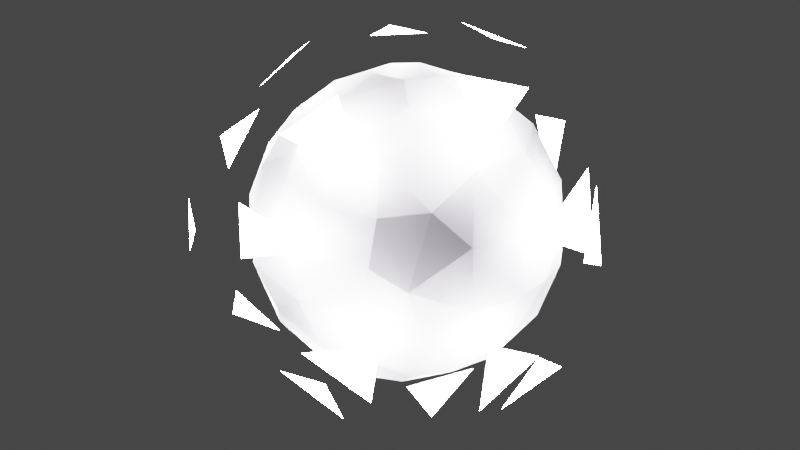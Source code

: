 # Source: Pocisk4.blend  (saved by Blender 2.81.16; exported with 4.5.12 LTS)
import bpy
from mathutils import Matrix  # noqa: F401  (used for matrix-valued properties, if any)

bpy.ops.wm.read_factory_settings(use_empty=True)
scene = bpy.context.scene
scene.name = 'Scene'

# ---- collections
col_collection = bpy.data.collections.new('Collection'); scene.collection.children.link(col_collection)

# ---- materials (node trees are filled in below, after node groups)
mat_material_002 = bpy.data.materials.new('Material.002')
mat_emission = bpy.data.materials.new('Emission')

# ---- material node trees
mat_material_002.use_nodes = True; mat_material_002.node_tree.nodes.clear()
_N = mat_material_002.node_tree.nodes; _L = mat_material_002.node_tree.links
n0 = _N.new('ShaderNodeOutputMaterial'); n0.name = 'Material Output'; n0.location = (300, 300)
n1 = _N.new('ShaderNodeBsdfPrincipled'); n1.name = 'Principled BSDF'; n1.location = (10, 300)
n1.distribution = 'GGX'
n1.subsurface_method = 'BURLEY'
n1.inputs[0].default_value = (0.9404, 0.8829, 1.0, 1.0)
n1.inputs[3].default_value = 1.45
n1.inputs[27].default_value = (0.0, 0.0, 0.0, 1.0)
n1.inputs[28].default_value = 1.0
_L.new(n1.outputs[0], n0.inputs[0])
n0.is_active_output = True
mat_emission.use_nodes = True; mat_emission.node_tree.nodes.clear()
_N = mat_emission.node_tree.nodes; _L = mat_emission.node_tree.links
n0 = _N.new('ShaderNodeOutputMaterial'); n0.name = 'Material Output'; n0.location = (300, 300)
n1 = _N.new('ShaderNodeEmission'); n1.name = 'Emission'; n1.location = (10, 300)
n1.inputs[1].default_value = 100.0
_L.new(n1.outputs[0], n0.inputs[0])
n0.is_active_output = True

# ---- world
world_world = bpy.data.worlds.new('World'); scene.world = world_world
world_world.use_nodes = True; world_world.node_tree.nodes.clear()
_N = world_world.node_tree.nodes; _L = world_world.node_tree.links
n0 = _N.new('ShaderNodeOutputWorld'); n0.name = 'World Output'; n0.location = (300, 300)
n1 = _N.new('ShaderNodeBackground'); n1.name = 'Background'; n1.location = (10, 300)
n1.inputs[0].default_value = (0.05088, 0.05088, 0.05088, 1.0)
_L.new(n1.outputs[0], n0.inputs[0])
n0.is_active_output = True
world_world.color = (0.05088, 0.05088, 0.05088)
world_world.use_sun_shadow = False
world_world.sun_shadow_jitter_overblur = 0.0

# ---- meshes
me_sphere = bpy.data.meshes.new('Sphere')
me_sphere.from_pydata([(-0.1089, 0.2579, 0.9683), (0.1104, 0.555, 0.8295), (-0.1843, 0.9495, 0.2948), (0.0983, 0.998, 0.09897), (0.09685, 0.9833, -0.1807), (0.08787, 0.8922, -0.4619), (-0.01134, 0.4747, -0.8891), (0.2301, 0.7443, 0.639), (0.2599, 0.8861, 0.3918), (0.07638, 0.7115, -0.7169), (0.4743, 0.8873, 2.23e-07), (0.4544, 0.8501, -0.2929), (0.5332, 0.8208, 0.251), (0.4065, 0.6685, -0.6396), (0.2154, 0.3266, 0.927), (0.424, 0.3555, 0.8408), (0.5568, 0.5504, 0.6418), (0.7557, 0.5918, 0.3092), (0.7661, 0.6498, -0.08216), (0.6833, 0.5738, -0.4683), (0.3064, 0.3608, -0.8935), (0.8683, 0.4652, -0.1971), (0.09285, 0.0762, -0.9995), (0.8821, 0.2846, 0.3852), (0.962, 0.2831, 0.1076), (0.8458, 0.2665, -0.4814), (0.5829, 0.2697, -0.7776), (0.1718, 0.1073, 0.9846), (0.7688, 0.1483, 0.6418), (0.9971, 0.09676, -0.09945), (0.4571, 0.04726, 0.897), (0.9608, -0.09635, 0.2931), (0.8854, -0.08431, -0.4754), (0.7042, -0.00774, -0.7175), (0.9877, -0.1986, -0.1003), (0.7189, -0.2698, 0.6564), (0.8508, -0.4567, 0.2931), (0.8828, -0.4735, -0.09945), (0.8193, -0.4293, -0.3919), (0.686, -0.3667, -0.6383), (0.4502, -0.08809, -0.8995), (0.4906, -0.2557, 0.8408), (0.6549, -0.5801, 0.4971), (0.6446, -0.7713, 0.07122), (0.6868, -0.6801, -0.2942), (0.5202, -0.566, -0.65), (0.2542, -0.291, 0.931), (0.4295, -0.7821, 0.4683), (0.4489, -0.8764, 0.1967), (0.3831, -0.7866, -0.4971), (0.3205, -0.6242, 0.73), (0.3738, -0.9361, -0.104), (0.1035, -0.625, -0.7892), (0.2826, -0.3812, -0.8917), (0.1772, -0.5298, 0.8381), (0.0964, -0.8815, 0.4814), (0.07932, -0.9815, 0.1967), (0.09003, -0.8848, -0.4754), (0.00937, -1.009, -0.09677), (-0.1487, -0.3589, -0.9283), (0.1216, -0.158, -0.9864), (-0.2308, -0.7177, 0.6764), (-0.2444, -0.9232, 0.3184), (-0.2364, -0.9297, -0.3085), (-0.1212, -0.6996, -0.7128), (-0.4716, -0.8619, 0.2046), (-0.481, -0.8836, -0.09105), (-0.3717, -0.7893, -0.5117), (0.06438, -0.1049, 0.9992), (-0.1891, -0.4381, 0.8912), (-0.5456, -0.4516, 0.7093), (-0.562, -0.6893, 0.4754), (-0.359, -0.5141, -0.7897), (-0.1718, -0.1073, 0.9846), (-0.7674, -0.6211, 0.189), (-0.7804, -0.6297, -0.1076), (-0.6833, -0.5738, -0.4683), (-0.6982, -0.3429, -0.6384), (-0.4267, -0.1678, -0.8989), (-0.7505, -0.2096, 0.6387), (-0.8266, -0.3791, 0.4455), (-0.962, -0.2831, 0.1076), (-0.9248, -0.288, -0.2856), (-0.4209, -0.1756, 0.9013), (-0.8831, -0.01055, 0.4805), (-0.9999, -0.0003432, 0.09855), (-0.8733, -0.0529, -0.4971), (-0.6302, -0.08294, -0.7851), (-0.9902, 0.1319, -0.1266), (-0.1791, -0.09572, -0.9831), (-0.8519, 0.2554, 0.4754), (-0.9371, 0.3023, 0.1967), (-0.8915, 0.2535, -0.3852), (-0.7405, 0.2427, -0.6387), (-0.6021, 0.1503, 0.799), (-0.8862, 0.4731, -0.09905), (-0.694, 0.5423, -0.4915), (-0.5893, 0.3937, 0.7122), (-0.6893, 0.562, 0.4754), (-0.746, 0.6679, 0.1156), (-0.524, 0.3576, -0.785), (-0.2989, 0.2453, -0.93), (-0.3181, 0.2164, 0.9285), (-0.2586, 0.4838, 0.8444), (-0.6165, 0.7389, -0.3009), (-0.3146, 0.7197, 0.6367), (-0.4903, 0.8245, 0.3085), (-0.464, 0.89, -0.008211), (-0.3745, 0.6602, -0.661), (-0.3139, 0.4612, -0.8347), (-0.1015, 0.1767, -0.9832), (-0.05421, 0.7685, 0.65), (-0.2596, 0.969, -0.1128), (-0.2609, 0.8502, -0.4754)], [], [(1, 7, 111), (0, 68, 27), (9, 20, 6), (8, 12, 3), (14, 15, 1), (16, 17, 12), (10, 12, 18), (10, 18, 11), (19, 26, 13), (15, 28, 16), (17, 23, 24), (17, 24, 18), (27, 30, 14), (21, 25, 19), (24, 29, 21), (26, 25, 33), (26, 40, 20), (26, 33, 40), (28, 31, 23), (22, 40, 60), (31, 34, 29), (35, 36, 31), (32, 38, 39), (32, 39, 33), (40, 39, 53), (36, 37, 34), (36, 42, 43), (36, 43, 37), (41, 50, 35), (46, 54, 41), (45, 44, 49), (42, 50, 47), (44, 43, 51), (48, 51, 43), (51, 49, 44), (49, 52, 45), (50, 55, 47), (56, 58, 51), (68, 69, 46), (50, 54, 61), (57, 64, 52), (52, 59, 53), (57, 63, 67), (58, 63, 57), (60, 59, 89), (22, 60, 89), (64, 72, 52), (67, 72, 64), (8, 2, 111, 7), (61, 71, 62), (66, 67, 63), (73, 83, 69), (61, 69, 70), (65, 71, 74), (71, 70, 80), (76, 77, 72), (75, 82, 76), (76, 82, 77), (70, 83, 79), (74, 80, 81), (74, 81, 75), (77, 82, 86), (79, 84, 80), (78, 87, 101), (83, 73, 102), (88, 92, 86), (86, 92, 93), (86, 93, 87), (84, 94, 90), (93, 100, 87), (101, 110, 89), (91, 95, 88), (73, 68, 0), (22, 89, 110), (95, 96, 92), (90, 97, 98), (95, 99, 104), (95, 104, 96), (102, 103, 94), (99, 106, 107), (96, 104, 108), (103, 105, 97), (96, 108, 100), (107, 112, 104), (2, 112, 107), (103, 111, 105), (113, 9, 108), (105, 2, 106), (109, 6, 101), (103, 0, 1), (22, 110, 6, 20), (2, 8, 3), (0, 27, 14), (1, 0, 14), (5, 11, 13), (9, 5, 13), (10, 11, 4, 3), (3, 12, 10), (16, 7, 1, 15), (5, 4, 11), (12, 8, 7, 16), (9, 13, 20), (23, 17, 16, 28), (13, 11, 19), (11, 18, 19), (18, 12, 17), (18, 21, 19), (20, 13, 26), (26, 19, 25), (32, 25, 29, 34), (18, 24, 21), (14, 30, 15), (21, 29, 25), (28, 15, 30), (22, 20, 40), (25, 32, 33), (24, 23, 31), (24, 31, 29), (35, 28, 30, 41), (46, 30, 27, 68), (28, 35, 31), (33, 39, 40), (31, 36, 34), (38, 32, 34, 37), (45, 39, 38, 44), (41, 30, 46), (37, 44, 38), (35, 42, 36), (60, 40, 53), (37, 43, 44), (47, 48, 43, 42), (35, 50, 42), (53, 39, 45), (50, 41, 54), (55, 56, 48, 47), (53, 45, 52), (49, 57, 52), (57, 49, 51, 58), (48, 56, 51), (66, 58, 62, 65), (60, 53, 59), (54, 46, 69), (50, 61, 55), (61, 54, 69), (57, 67, 64), (55, 61, 62), (56, 55, 62), (56, 62, 58), (68, 73, 69), (76, 67, 66, 75), (63, 58, 66), (59, 52, 72), (65, 62, 71), (74, 75, 66, 65), (67, 76, 72), (71, 61, 70), (84, 85, 81, 80), (72, 77, 78), (59, 72, 78), (74, 71, 80), (59, 78, 89), (70, 69, 83), (75, 81, 82), (80, 70, 79), (77, 87, 78), (77, 86, 87), (82, 88, 86), (79, 83, 94), (79, 94, 84), (85, 88, 82, 81), (90, 91, 85, 84), (98, 99, 91, 90), (78, 101, 89), (85, 91, 88), (83, 102, 94), (88, 95, 92), (94, 97, 90), (101, 87, 100), (73, 0, 102), (6, 109, 108, 9), (91, 99, 95), (93, 92, 96), (93, 96, 100), (94, 103, 97), (100, 109, 101), (99, 107, 104), (98, 97, 105), (109, 100, 108), (98, 105, 106), (99, 98, 106), (106, 2, 107), (104, 112, 113), (103, 102, 0), (108, 104, 113), (5, 113, 112, 4), (110, 101, 6), (113, 5, 9), (2, 105, 111), (112, 2, 3), (112, 3, 4), (111, 103, 1)])
_uv = me_sphere.uv_layers.new(name='UVMap')
_uv.uv.foreach_set('vector', [0.7186, 0.8125, 0.7025, 0.7183, 0.7599, 0.725, 0.8175, 0.9127, 0.7344, 1.0, 0.5892, 0.9375, 0.733, 0.25, 0.6357, 0.1537, 0.7521, 0.1559, 0.7046, 0.625, 0.658, 0.5797, 0.7344, 0.534, 0.6573, 0.875, 0.611, 0.8125, 0.7186, 0.8125, 0.6247, 0.7175, 0.6039, 0.5995, 0.658, 0.5797, 0.6719, 0.5, 0.658, 0.5797, 0.6138, 0.4779, 0.6719, 0.5, 0.6138, 0.4779, 0.6719, 0.4094, 0.61, 0.346, 0.5644, 0.222, 0.6588, 0.2863, 0.611, 0.8125, 0.531, 0.7173, 0.6247, 0.7175, 0.6039, 0.5995, 0.5497, 0.625, 0.5462, 0.5328, 0.6039, 0.5995, 0.5462, 0.5328, 0.6138, 0.4779, 0.5892, 0.9375, 0.5167, 0.8499, 0.6573, 0.875, 0.5783, 0.4375, 0.5475, 0.3431, 0.61, 0.346, 0.5462, 0.5328, 0.5156, 0.4688, 0.5783, 0.4375, 0.5644, 0.222, 0.5475, 0.3431, 0.4983, 0.25, 0.5644, 0.222, 0.4706, 0.1499, 0.6357, 0.1537, 0.5644, 0.222, 0.4983, 0.25, 0.4706, 0.1499, 0.531, 0.7173, 0.4843, 0.5934, 0.5497, 0.625, 0.6485, 0.03661, 0.4706, 0.1499, 0.3542, 0.0625, 0.4843, 0.5934, 0.4687, 0.4689, 0.5156, 0.4688, 0.4432, 0.7263, 0.4218, 0.5934, 0.4843, 0.5934, 0.4844, 0.3442, 0.4232, 0.375, 0.4221, 0.2819, 0.4844, 0.3442, 0.4221, 0.2819, 0.4983, 0.25, 0.4706, 0.1499, 0.4221, 0.2819, 0.3458, 0.1579, 0.4218, 0.5934, 0.4219, 0.4688, 0.4687, 0.4689, 0.4218, 0.5934, 0.3833, 0.6653, 0.3622, 0.5204, 0.4218, 0.5934, 0.3622, 0.5204, 0.4219, 0.4688, 0.4235, 0.8125, 0.3254, 0.75, 0.4432, 0.7263, 0.364, 0.875, 0.3013, 0.8125, 0.4235, 0.8125, 0.3677, 0.2767, 0.3747, 0.4067, 0.3208, 0.3347, 0.3833, 0.6653, 0.3254, 0.75, 0.3288, 0.654, 0.3747, 0.4067, 0.3622, 0.5204, 0.3112, 0.4698, 0.3253, 0.5625, 0.3112, 0.4698, 0.3622, 0.5204, 0.3112, 0.4698, 0.3208, 0.3347, 0.3747, 0.4067, 0.3208, 0.3347, 0.2738, 0.2155, 0.3677, 0.2767, 0.3254, 0.75, 0.2663, 0.6569, 0.3288, 0.654, 0.2628, 0.5625, 0.2513, 0.468, 0.3112, 0.4698, 0.3844, 0.9625, 0.1899, 0.843, 0.364, 0.875, 0.3254, 0.75, 0.3013, 0.8125, 0.201, 0.729, 0.2657, 0.3442, 0.2227, 0.25, 0.2738, 0.2155, 0.2738, 0.2155, 0.1874, 0.125, 0.3458, 0.1579, 0.2657, 0.3442, 0.2112, 0.4005, 0.1792, 0.3274, 0.2513, 0.468, 0.2112, 0.4005, 0.2657, 0.3442, 0.3542, 0.0625, 0.1874, 0.125, 0.08141, 0.0625, 0.2031, 0.0, 0.3542, 0.0625, 0.08141, 0.0625, 0.2227, 0.25, 0.1527, 0.2135, 0.2738, 0.2155, 0.1792, 0.3274, 0.1527, 0.2135, 0.2227, 0.25, 0.7046, 0.625, 0.7807, 0.5944, 0.7599, 0.725, 0.7025, 0.7183, 0.201, 0.729, 0.1407, 0.6558, 0.2103, 0.6035, 0.1712, 0.4725, 0.1792, 0.3274, 0.2112, 0.4005, 0.09259, 0.9375, 0.06198, 0.8511, 0.1899, 0.843, 0.201, 0.729, 0.1899, 0.843, 0.1101, 0.75, 0.1703, 0.5625, 0.1407, 0.6558, 0.1083, 0.5625, 0.1407, 0.6558, 0.1101, 0.75, 0.06971, 0.6393, 0.11, 0.346, 0.07634, 0.2848, 0.1527, 0.2135, 0.1087, 0.4675, 0.04765, 0.4076, 0.11, 0.346, 0.11, 0.346, 0.04765, 0.4076, 0.07634, 0.2848, 0.1101, 0.75, 0.06198, 0.8511, 0.04552, 0.7198, 0.1083, 0.5625, 0.06971, 0.6393, 0.04618, 0.5328, 0.1083, 0.5625, 0.04618, 0.5328, 0.1087, 0.4675, 0.07634, 0.2848, 0.04765, 0.4076, 0.008271, 0.3347, 0.04552, 0.7198, 2.751e-08, 0.6587, 0.06971, 0.6393, 1.0, 0.125, 0.993, 0.22, 0.8907, 0.125, 1.0, 0.875, 0.9844, 0.9375, 0.9049, 0.875, 0.9776, 0.4605, 0.9559, 0.375, 1.0, 0.3347, 1.0, 0.3347, 0.9559, 0.375, 0.952, 0.282, 1.0, 0.3347, 0.952, 0.282, 0.993, 0.22, 1.0, 0.6587, 0.963, 0.7927, 0.9532, 0.6558, 0.952, 0.282, 0.9084, 0.2181, 0.993, 0.22, 0.8907, 0.125, 0.8334, 0.0625, 0.987, 0.0625, 0.9503, 0.5625, 0.922, 0.4663, 0.9776, 0.4605, 0.9844, 0.9375, 0.9531, 1.0, 0.8175, 0.9127, 0.9531, 0.0, 0.987, 0.0625, 0.8334, 0.0625, 0.922, 0.4663, 0.8951, 0.3372, 0.9559, 0.375, 0.9532, 0.6558, 0.9063, 0.75, 0.8907, 0.6558, 0.922, 0.4663, 0.883, 0.5357, 0.8601, 0.4049, 0.922, 0.4663, 0.8601, 0.4049, 0.8951, 0.3372, 0.9049, 0.875, 0.8283, 0.8125, 0.963, 0.7927, 0.883, 0.5357, 0.8362, 0.5995, 0.8265, 0.5, 0.8951, 0.3372, 0.8601, 0.4049, 0.8344, 0.2713, 0.8283, 0.8125, 0.8188, 0.7104, 0.9063, 0.75, 0.8951, 0.3372, 0.8344, 0.2713, 0.9084, 0.2181, 0.8265, 0.5, 0.7905, 0.4633, 0.8601, 0.4049, 0.7807, 0.5944, 0.7905, 0.4633, 0.8265, 0.5, 0.8283, 0.8125, 0.7599, 0.725, 0.8188, 0.7104, 0.7969, 0.3442, 0.733, 0.25, 0.8344, 0.2713, 0.8188, 0.7104, 0.7807, 0.5944, 0.8362, 0.5995, 0.845, 0.1875, 0.7521, 0.1559, 0.8907, 0.125, 0.8283, 0.8125, 0.8175, 0.9127, 0.7186, 0.8125, 0.6485, 0.03661, 0.8334, 0.0625, 0.7521, 0.1559, 0.6357, 0.1537, 0.7807, 0.5944, 0.7046, 0.625, 0.7344, 0.534, 0.8175, 0.9127, 0.5892, 0.9375, 0.6573, 0.875, 0.7186, 0.8125, 0.8175, 0.9127, 0.6573, 0.875, 0.7344, 0.3489, 0.6719, 0.4094, 0.6588, 0.2863, 0.733, 0.25, 0.7344, 0.3489, 0.6588, 0.2863, 0.6719, 0.5, 0.6719, 0.4094, 0.7344, 0.4375, 0.7344, 0.534, 0.7344, 0.534, 0.658, 0.5797, 0.6719, 0.5, 0.6247, 0.7175, 0.7025, 0.7183, 0.7186, 0.8125, 0.611, 0.8125, 0.7344, 0.3489, 0.7344, 0.4375, 0.6719, 0.4094, 0.658, 0.5797, 0.7046, 0.625, 0.7025, 0.7183, 0.6247, 0.7175, 0.733, 0.25, 0.6588, 0.2863, 0.6357, 0.1537, 0.5497, 0.625, 0.6039, 0.5995, 0.6247, 0.7175, 0.531, 0.7173, 0.6588, 0.2863, 0.6719, 0.4094, 0.61, 0.346, 0.6719, 0.4094, 0.6138, 0.4779, 0.61, 0.346, 0.6138, 0.4779, 0.658, 0.5797, 0.6039, 0.5995, 0.6138, 0.4779, 0.5783, 0.4375, 0.61, 0.346, 0.6357, 0.1537, 0.6588, 0.2863, 0.5644, 0.222, 0.5644, 0.222, 0.61, 0.346, 0.5475, 0.3431, 0.4844, 0.3442, 0.5475, 0.3431, 0.5156, 0.4688, 0.4687, 0.4689, 0.6138, 0.4779, 0.5462, 0.5328, 0.5783, 0.4375, 0.6573, 0.875, 0.5167, 0.8499, 0.611, 0.8125, 0.5783, 0.4375, 0.5156, 0.4688, 0.5475, 0.3431, 0.531, 0.7173, 0.611, 0.8125, 0.5167, 0.8499, 0.6485, 0.03661, 0.6357, 0.1537, 0.4706, 0.1499, 0.5475, 0.3431, 0.4844, 0.3442, 0.4983, 0.25, 0.5462, 0.5328, 0.5497, 0.625, 0.4843, 0.5934, 0.5462, 0.5328, 0.4843, 0.5934, 0.5156, 0.4688, 0.4432, 0.7263, 0.531, 0.7173, 0.5167, 0.8499, 0.4235, 0.8125, 0.364, 0.875, 0.5167, 0.8499, 0.5892, 0.9375, 0.3844, 0.9625, 0.531, 0.7173, 0.4432, 0.7263, 0.4843, 0.5934, 0.4983, 0.25, 0.4221, 0.2819, 0.4706, 0.1499, 0.4843, 0.5934, 0.4218, 0.5934, 0.4687, 0.4689, 0.4232, 0.375, 0.4844, 0.3442, 0.4687, 0.4689, 0.4219, 0.4688, 0.3677, 0.2767, 0.4221, 0.2819, 0.4232, 0.375, 0.3747, 0.4067, 0.4235, 0.8125, 0.5167, 0.8499, 0.364, 0.875, 0.4219, 0.4688, 0.3747, 0.4067, 0.4232, 0.375, 0.4432, 0.7263, 0.3833, 0.6653, 0.4218, 0.5934, 0.3542, 0.0625, 0.4706, 0.1499, 0.3458, 0.1579, 0.4219, 0.4688, 0.3622, 0.5204, 0.3747, 0.4067, 0.3288, 0.654, 0.3253, 0.5625, 0.3622, 0.5204, 0.3833, 0.6653, 0.4432, 0.7263, 0.3254, 0.75, 0.3833, 0.6653, 0.3458, 0.1579, 0.4221, 0.2819, 0.3677, 0.2767, 0.3254, 0.75, 0.4235, 0.8125, 0.3013, 0.8125, 0.2663, 0.6569, 0.2628, 0.5625, 0.3253, 0.5625, 0.3288, 0.654, 0.3458, 0.1579, 0.3677, 0.2767, 0.2738, 0.2155, 0.3208, 0.3347, 0.2657, 0.3442, 0.2738, 0.2155, 0.2657, 0.3442, 0.3208, 0.3347, 0.3112, 0.4698, 0.2513, 0.468, 0.3253, 0.5625, 0.2628, 0.5625, 0.3112, 0.4698, 0.1712, 0.4725, 0.2513, 0.468, 0.2103, 0.6035, 0.1703, 0.5625, 0.3542, 0.0625, 0.3458, 0.1579, 0.1874, 0.125, 0.3013, 0.8125, 0.364, 0.875, 0.1899, 0.843, 0.3254, 0.75, 0.201, 0.729, 0.2663, 0.6569, 0.201, 0.729, 0.3013, 0.8125, 0.1899, 0.843, 0.2657, 0.3442, 0.1792, 0.3274, 0.2227, 0.25, 0.2663, 0.6569, 0.201, 0.729, 0.2103, 0.6035, 0.2628, 0.5625, 0.2663, 0.6569, 0.2103, 0.6035, 0.2628, 0.5625, 0.2103, 0.6035, 0.2513, 0.468, 0.3844, 0.9625, 0.09259, 0.9375, 0.1899, 0.843, 0.11, 0.346, 0.1792, 0.3274, 0.1712, 0.4725, 0.1087, 0.4675, 0.2112, 0.4005, 0.2513, 0.468, 0.1712, 0.4725, 0.1874, 0.125, 0.2738, 0.2155, 0.1527, 0.2135, 0.1703, 0.5625, 0.2103, 0.6035, 0.1407, 0.6558, 0.1083, 0.5625, 0.1087, 0.4675, 0.1712, 0.4725, 0.1703, 0.5625, 0.1792, 0.3274, 0.11, 0.346, 0.1527, 0.2135, 0.1407, 0.6558, 0.201, 0.729, 0.1101, 0.75, 2.751e-08, 0.6587, 0.0, 0.5313, 0.04618, 0.5328, 0.06971, 0.6393, 0.1527, 0.2135, 0.07634, 0.2848, 0.05746, 0.1495, 0.1874, 0.125, 0.1527, 0.2135, 0.05746, 0.1495, 0.1083, 0.5625, 0.1407, 0.6558, 0.06971, 0.6393, 0.1874, 0.125, 0.05746, 0.1495, 0.08141, 0.0625, 0.1101, 0.75, 0.1899, 0.843, 0.06198, 0.8511, 0.1087, 0.4675, 0.04618, 0.5328, 0.04765, 0.4076, 0.06971, 0.6393, 0.1101, 0.75, 0.04552, 0.7198, 0.07634, 0.2848, 0.02136, 0.22, 0.05746, 0.1495, 0.07634, 0.2848, 0.008271, 0.3347, 0.02136, 0.22, 0.04765, 0.4076, 0.0, 0.4375, 0.008271, 0.3347, 0.04552, 0.7198, 0.06198, 0.8511, 4.075e-08, 0.7927, 0.04552, 0.7198, 4.075e-08, 0.7927, 2.751e-08, 0.6587, 0.0, 0.5313, 0.0, 0.4375, 0.04765, 0.4076, 0.04618, 0.5328, 0.9532, 0.6558, 0.9503, 0.5625, 1.0, 0.5313, 1.0, 0.6587, 0.8907, 0.6558, 0.883, 0.5357, 0.9503, 0.5625, 0.9532, 0.6558, 1.0, 0.125, 0.8907, 0.125, 0.987, 0.0625, 1.0, 0.5313, 0.9503, 0.5625, 0.9776, 0.4605, 1.0, 0.875, 0.9049, 0.875, 0.963, 0.7927, 0.9776, 0.4605, 0.922, 0.4663, 0.9559, 0.375, 0.963, 0.7927, 0.9063, 0.75, 0.9532, 0.6558, 0.8907, 0.125, 0.993, 0.22, 0.9084, 0.2181, 0.9844, 0.9375, 0.8175, 0.9127, 0.9049, 0.875, 0.7521, 0.1559, 0.845, 0.1875, 0.8344, 0.2713, 0.733, 0.25, 0.9503, 0.5625, 0.883, 0.5357, 0.922, 0.4663, 0.952, 0.282, 0.9559, 0.375, 0.8951, 0.3372, 0.952, 0.282, 0.8951, 0.3372, 0.9084, 0.2181, 0.963, 0.7927, 0.8283, 0.8125, 0.9063, 0.75, 0.9084, 0.2181, 0.845, 0.1875, 0.8907, 0.125, 0.883, 0.5357, 0.8265, 0.5, 0.8601, 0.4049, 0.8907, 0.6558, 0.9063, 0.75, 0.8188, 0.7104, 0.845, 0.1875, 0.9084, 0.2181, 0.8344, 0.2713, 0.8907, 0.6558, 0.8188, 0.7104, 0.8362, 0.5995, 0.883, 0.5357, 0.8907, 0.6558, 0.8362, 0.5995, 0.8362, 0.5995, 0.7807, 0.5944, 0.8265, 0.5, 0.8601, 0.4049, 0.7905, 0.4633, 0.7969, 0.3442, 0.8283, 0.8125, 0.9049, 0.875, 0.8175, 0.9127, 0.8344, 0.2713, 0.8601, 0.4049, 0.7969, 0.3442, 0.7344, 0.3489, 0.7969, 0.3442, 0.7905, 0.4633, 0.7344, 0.4375, 0.8334, 0.0625, 0.8907, 0.125, 0.7521, 0.1559, 0.7969, 0.3442, 0.7344, 0.3489, 0.733, 0.25, 0.7807, 0.5944, 0.8188, 0.7104, 0.7599, 0.725, 0.7905, 0.4633, 0.7807, 0.5944, 0.7344, 0.534, 0.7905, 0.4633, 0.7344, 0.534, 0.7344, 0.4375, 0.7599, 0.725, 0.8283, 0.8125, 0.7186, 0.8125])
me_sphere.materials.append(mat_material_002)
me_sphere.use_remesh_fix_poles = True
me_sphere.use_remesh_preserve_attributes = False
me_sphere.use_mirror_vertex_groups = False
me_sphere.update()
me_sphere_004 = bpy.data.meshes.new('Sphere.004')
me_sphere_004.from_pydata([(-0.2198, 0.8958, 0.01246), (-0.3765, 0.8296, -0.2864), (0.3695, -0.1345, 0.8484), (0.6198, -0.2823, 0.6137), (0.8054, -0.4525, -0.1181), (0.7498, -0.422, -0.487), (-0.1112, -0.9296, 0.1601), (-0.2442, -0.8049, 0.3256), (-0.5324, -0.3472, -0.6447), (-0.7271, -0.4427, -0.4448), (0.8468, -0.1343, -0.3171), (0.8054, -0.4525, -0.1181), (-0.6353, -0.05861, 0.7034), (-0.5615, -0.3621, 0.6365), (-0.3669, -0.2283, 0.8551), (-0.6353, -0.05861, 0.7034), (-0.5005, -0.6675, -0.3823), (-0.7271, -0.4427, -0.4448), (-0.8277, -0.3809, 0.3371), (-0.885, -0.0718, 0.3667), (-0.5231, 0.7856, 0.3315), (-0.6827, 0.7107, 0.0365), (-0.04691, 0.8454, -0.3779), (-0.3765, 0.8296, -0.2864), (-0.04691, 0.8454, -0.3779), (-0.2198, 0.8958, 0.01246), (0.5669, 0.689, -0.3096), (0.7489, 0.5291, -0.1917), (0.08327, 0.2802, 0.9111), (0.006382, 0.6436, 0.7305), (0.8204, -0.1488, 0.2523), (0.897, 0.1719, 0.06479), (0.2658, 0.8326, -0.1019), (0.09651, 0.9116, 0.2854), (0.6162, 0.6582, 0.1365), (0.7489, 0.5291, -0.1917), (0.6164, -0.05518, -0.751), (0.7585, 0.2173, -0.5956), (-0.01378, 0.02497, -0.9551), (0.274, -0.1389, -0.9104), (0.09651, 0.9116, 0.2854), (0.3272, 0.8126, 0.3428), (-0.4264, 0.5718, -0.6712), (-0.3289, 0.3424, -0.8488), (0.5669, 0.689, -0.3096), (0.6162, 0.6582, 0.1365), (0.8204, -0.1488, 0.2523), (0.7652, 0.2993, 0.394), (0.6164, -0.05518, -0.751), (0.5525, 0.353, -0.7013), (0.5525, 0.353, -0.7013), (0.7585, 0.2173, -0.5956), (0.5259, -0.8031, -0.06683), (0.1858, -0.9034, -0.189), (-0.1344, -0.7291, -0.5107), (-0.1713, -0.4086, -0.7721), (0.2176, 0.2713, -0.8711), (-0.01378, 0.02497, -0.9551), (0.897, 0.1719, 0.06479), (0.7652, 0.2993, 0.394), (0.3695, -0.1345, 0.8484), (0.5291, 0.1624, 0.742), (0.4224, -0.7438, -0.4188), (0.1858, -0.9034, -0.189), (-0.175, -0.6161, 0.5919), (0.05023, -0.4982, 0.7845), (0.8468, -0.1343, -0.3171), (0.7498, -0.422, -0.487), (0.6198, -0.2823, 0.6137), (0.5291, 0.1624, 0.742), (-0.5164, 0.3451, 0.7142), (-0.3296, 0.552, 0.7148), (0.2481, 0.5579, 0.7586), (0.006382, 0.6436, 0.7305), (-0.175, -0.6161, 0.5919), (0.2999, -0.6382, 0.5442), (0.1112, -0.5853, -0.7406), (-0.1713, -0.4086, -0.7721), (0.5259, -0.8031, -0.06683), (0.4224, -0.7438, -0.4188), (-0.2442, -0.8049, 0.3256), (0.2306, -0.8285, 0.277), (-0.8049, -0.6007, -0.07246), (-0.6938, -0.7081, 0.1729), (0.1112, -0.5853, -0.7406), (-0.1344, -0.7291, -0.5107), (-0.8509, -0.001485, -0.5228), (-0.753, 0.3059, -0.5529), (0.2176, 0.2713, -0.8711), (0.274, -0.1389, -0.9104), (-0.09749, 0.5888, -0.7648), (-0.4264, 0.5718, -0.6712), (-0.1112, -0.9296, 0.1601), (0.2306, -0.8285, 0.277), (-0.8049, -0.6007, -0.07246), (-0.5755, -0.8224, -0.009131), (0.2999, -0.6382, 0.5442), (0.05023, -0.4982, 0.7845), (-0.885, -0.0718, 0.3667), (-0.9296, -0.2582, 0.09588), (-0.6938, -0.7081, 0.1729), (-0.5755, -0.8224, -0.009131), (-0.89, 0.2674, 0.1438), (-0.863, 0.3925, -0.1663), (-0.6681, 0.07761, -0.7388), (-0.753, 0.3059, -0.5529), (-0.5005, -0.6675, -0.3823), (-0.5324, -0.3472, -0.6447), (-0.9616, 0.08657, -0.126), (-0.863, 0.3925, -0.1663), (-0.2449, 0.1745, 0.8593), (-0.3296, 0.552, 0.7148), (-0.8277, -0.3809, 0.3371), (-0.9296, -0.2582, 0.09588), (-0.3669, -0.2283, 0.8551), (-0.5615, -0.3621, 0.6365), (-0.8509, -0.001485, -0.5228), (-0.6681, 0.07761, -0.7388), (-0.89, 0.2674, 0.1438), (-0.9616, 0.08657, -0.126), (-0.5231, 0.7856, 0.3315), (-0.7188, 0.5882, 0.3465), (-0.09749, 0.5888, -0.7648), (-0.3289, 0.3424, -0.8488), (-0.5164, 0.3451, 0.7142), (-0.2449, 0.1745, 0.8593), (-0.6827, 0.7107, 0.0365), (-0.7188, 0.5882, 0.3465), (0.2481, 0.5579, 0.7586), (0.08327, 0.2802, 0.9111), (0.2658, 0.8326, -0.1019), (0.3272, 0.8126, 0.3428)], [], [(129, 128, 72, 73, 29, 28), (57, 56, 88, 89, 39, 38), (74, 75, 96, 97, 65, 64), (109, 108, 119, 118, 102, 103), (101, 100, 83, 82, 94, 95), (47, 46, 30, 31, 58, 59), (131, 130, 32, 33, 40, 41), (10, 11, 4, 5, 67, 66), (77, 76, 84, 85, 54, 55), (71, 70, 124, 125, 110, 111), (9, 8, 107, 106, 16, 17), (105, 104, 117, 116, 86, 87), (14, 15, 12, 13, 115, 114), (121, 120, 20, 21, 126, 127), (113, 112, 18, 19, 98, 99), (27, 26, 44, 45, 34, 35), (37, 36, 48, 49, 50, 51), (43, 42, 91, 90, 122, 123), (7, 6, 92, 93, 81, 80), (52, 53, 63, 62, 79, 78), (61, 60, 2, 3, 68, 69), (25, 24, 22, 23, 1, 0)])
_uv = me_sphere_004.uv_layers.new(name='UVMap')
_uv.uv.foreach_set('vector', [0.704, 0.6683, 0.8684, 0.779, 0.8684, 0.779, 0.7845, 0.7979, 0.7845, 0.7979, 0.704, 0.6683, 0.5264, 0.2685, 0.663, 0.191, 0.663, 0.191, 0.8119, 0.2007, 0.8119, 0.2007, 0.5264, 0.2685, 0.3257, 0.7256, 0.1913, 0.7596, 0.1913, 0.7596, 0.2562, 0.6207, 0.2562, 0.6207, 0.3257, 0.7256, 0.9687, 0.5387, 0.9114, 0.531, 0.9114, 0.531, 0.9384, 0.3876, 0.9384, 0.3876, 0.9687, 0.5387, 0.08357, 0.5315, 0.1252, 0.4413, 0.1252, 0.4413, 0.1635, 0.5645, 0.1635, 0.5645, 0.08357, 0.5315, 0.4653, 0.4962, 0.5801, 0.5465, 0.5801, 0.5465, 0.5054, 0.637, 0.5054, 0.637, 0.4653, 0.4962, 0.7315, 0.4638, 0.704, 0.6683, 0.704, 0.6683, 0.6477, 0.4827, 0.6477, 0.4827, 0.7315, 0.4638, 0.384, 0.4227, 0.4587, 0.3322, 0.4587, 0.3322, 0.4653, 0.4962, 0.4653, 0.4962, 0.384, 0.4227, 0.2913, 0.3666, 0.1552, 0.3167, 0.1552, 0.3167, 0.2413, 0.2089, 0.2413, 0.2089, 0.2913, 0.3666, 0.9454, 0.7954, 0.8684, 0.779, 0.8684, 0.779, 0.8648, 0.6657, 0.8648, 0.6657, 0.9454, 0.7954, 0.1552, 0.3167, 0.1252, 0.4413, 0.1252, 0.4413, 0.07528, 0.2837, 0.07528, 0.2837, 0.1552, 0.3167, 0.9721, 0.2592, 0.9384, 0.3876, 0.9384, 0.3876, 0.9149, 0.2515, 0.9149, 0.2515, 0.9721, 0.2592, 0.06091, 0.6925, 0.1913, 0.7596, 0.1913, 0.7596, 0.1304, 0.7974, 0.1304, 0.7974, 0.06091, 0.6925, 0.8344, 0.5146, 0.9114, 0.531, 0.9114, 0.531, 0.8648, 0.6657, 0.8648, 0.6657, 0.8344, 0.5146, 0.06091, 0.6925, 0.02266, 0.5693, 0.02266, 0.5693, 0.08357, 0.5315, 0.08357, 0.5315, 0.06091, 0.6925, 0.6477, 0.4827, 0.5801, 0.5465, 0.5801, 0.5465, 0.6077, 0.3419, 0.6077, 0.3419, 0.6477, 0.4827, 0.5264, 0.2685, 0.6077, 0.3419, 0.6077, 0.3419, 0.4587, 0.3322, 0.4587, 0.3322, 0.5264, 0.2685, 0.7782, 0.329, 0.8119, 0.2007, 0.8119, 0.2007, 0.9149, 0.2515, 0.9149, 0.2515, 0.7782, 0.329, 0.2979, 0.5305, 0.2562, 0.6207, 0.2562, 0.6207, 0.1635, 0.5645, 0.1635, 0.5645, 0.2979, 0.5305, 0.2913, 0.3666, 0.384, 0.4227, 0.384, 0.4227, 0.2979, 0.5305, 0.2979, 0.5305, 0.2913, 0.3666, 0.3257, 0.7256, 0.5054, 0.637, 0.5054, 0.637, 0.4405, 0.7759, 0.4405, 0.7759, 0.3257, 0.7256, 0.7782, 0.329, 0.8344, 0.5146, 0.8344, 0.5146, 0.7315, 0.4638, 0.7315, 0.4638, 0.7782, 0.329])
me_sphere_004.materials.append(mat_emission)
me_sphere_004.use_remesh_fix_poles = True
me_sphere_004.use_remesh_preserve_attributes = False
me_sphere_004.use_mirror_vertex_groups = False
me_sphere_004.update()

# ---- objects
ob_sphere = bpy.data.objects.new('Sphere', me_sphere)
ob_sphere_001 = bpy.data.objects.new('Sphere.001', me_sphere_004)

# ---- transforms, parenting, visibility, modifiers, constraints
ob_sphere.location = (0.0, 0.0, 0.0)
ob_sphere.lineart.crease_threshold = 0.0
ob_sphere_001.location = (0.0, 0.0, 0.0)
ob_sphere_001.scale = (1.36, 1.36, 1.36)
ob_sphere_001.lineart.crease_threshold = 0.0

# ---- collection membership
col_collection.objects.link(ob_sphere)
col_collection.objects.link(ob_sphere_001)

# ---- scene / render settings (as saved in the file)
scene.frame_start = 1; scene.frame_end = 250; scene.frame_set(1)
scene.render.engine = 'CYCLES'
scene.cycles.use_denoising = False
scene.cycles.samples = 128
scene.cycles.sampling_pattern = 'TABULATED_SOBOL'
scene.cycles.use_adaptive_sampling = False
scene.cycles.use_light_tree = False
scene.view_settings.view_transform = 'Filmic'
bpy.context.view_layer.update()

# ---- added for rendering (the .blend has no active camera): camera
cam_auto = bpy.data.cameras.new('AutoCamera')
cam_auto.lens = 50.0
cam_auto.sensor_width = 36.0
cam_auto.clip_end = 1000.0
ob_auto_camera = bpy.data.objects.new('AutoCamera', cam_auto)
scene.collection.objects.link(ob_auto_camera)
ob_auto_camera.location = (3.99833, -4.8629, 3.20386)
ob_auto_camera.rotation_euler = (1.09748, -7.21219e-08, 0.694738)
scene.camera = ob_auto_camera
bpy.context.view_layer.update()
